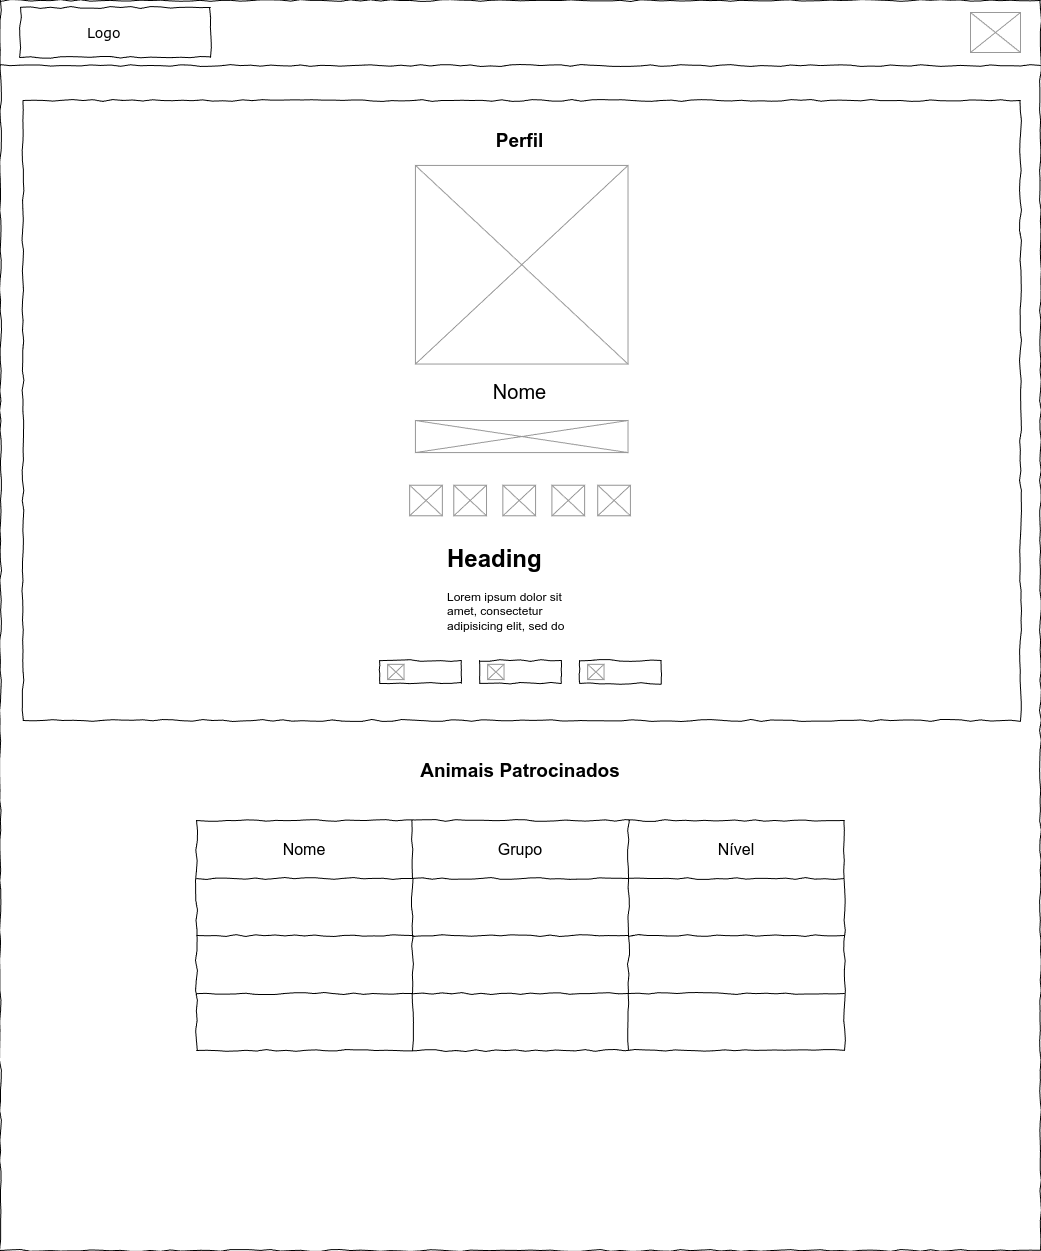

The diagram above was exported from draw.io. Its source (the exported page's mxGraphModel, read from the mxfile embedded in the PNG):
<mxGraphModel dx="2135" dy="1342" grid="1" gridSize="10" guides="1" tooltips="1" connect="1" arrows="1" fold="1" page="1" pageScale="1" pageWidth="1080" pageHeight="1300" background="none" math="0" shadow="0">
  <root>
    <mxCell id="ABLt2kKzMoIW5Dp8MtHh-0" />
    <mxCell id="ABLt2kKzMoIW5Dp8MtHh-1" style="locked=1;" parent="ABLt2kKzMoIW5Dp8MtHh-0" />
    <mxCell id="ABLt2kKzMoIW5Dp8MtHh-2" value="Skeleton" style="locked=1;" parent="ABLt2kKzMoIW5Dp8MtHh-0" />
    <mxCell id="ABLt2kKzMoIW5Dp8MtHh-3" value="" style="whiteSpace=wrap;html=1;rounded=0;shadow=0;labelBackgroundColor=none;strokeColor=#000000;strokeWidth=1;fillColor=none;fontFamily=Verdana;fontSize=12;fontColor=#000000;align=center;comic=1;" vertex="1" parent="ABLt2kKzMoIW5Dp8MtHh-2">
      <mxGeometry x="20" y="20" width="1040" height="1250" as="geometry" />
    </mxCell>
    <mxCell id="ABLt2kKzMoIW5Dp8MtHh-4" value="" style="whiteSpace=wrap;html=1;rounded=0;shadow=0;labelBackgroundColor=none;strokeWidth=1;fontFamily=Verdana;fontSize=28;align=center;comic=1;" vertex="1" parent="ABLt2kKzMoIW5Dp8MtHh-2">
      <mxGeometry x="40" y="27" width="190" height="50" as="geometry" />
    </mxCell>
    <mxCell id="ABLt2kKzMoIW5Dp8MtHh-5" value="" style="line;strokeWidth=1;html=1;rounded=0;shadow=0;labelBackgroundColor=none;fillColor=none;fontFamily=Verdana;fontSize=14;fontColor=#000000;align=center;comic=1;" vertex="1" parent="ABLt2kKzMoIW5Dp8MtHh-2">
      <mxGeometry x="20" y="60" width="1040" height="50" as="geometry" />
    </mxCell>
    <mxCell id="ABLt2kKzMoIW5Dp8MtHh-6" value="Logo" style="text;html=1;points=[];align=left;verticalAlign=top;spacingTop=-4;fontSize=14;fontFamily=Verdana" vertex="1" parent="ABLt2kKzMoIW5Dp8MtHh-2">
      <mxGeometry x="105" y="42" width="60" height="20" as="geometry" />
    </mxCell>
    <mxCell id="ABLt2kKzMoIW5Dp8MtHh-7" value="" style="verticalLabelPosition=bottom;shadow=0;dashed=0;align=center;html=1;verticalAlign=top;strokeWidth=1;shape=mxgraph.mockup.graphics.simpleIcon;strokeColor=#999999;" vertex="1" parent="ABLt2kKzMoIW5Dp8MtHh-2">
      <mxGeometry x="990" y="32" width="50" height="40" as="geometry" />
    </mxCell>
    <mxCell id="ABLt2kKzMoIW5Dp8MtHh-8" value="Body" style="locked=1;" parent="ABLt2kKzMoIW5Dp8MtHh-0" />
    <mxCell id="SHqJbfDklVr23c7Li8zw-23" value="Animais Patrocinados" style="text;html=1;align=center;verticalAlign=middle;whiteSpace=wrap;rounded=0;fontStyle=1;fontSize=19;" vertex="1" parent="ABLt2kKzMoIW5Dp8MtHh-8">
      <mxGeometry x="370" y="780" width="340" height="22.92" as="geometry" />
    </mxCell>
    <mxCell id="SHqJbfDklVr23c7Li8zw-24" value="" style="shape=table;startSize=0;container=1;collapsible=0;childLayout=tableLayout;comic=1;fontSize=16;" vertex="1" parent="ABLt2kKzMoIW5Dp8MtHh-8">
      <mxGeometry x="216" y="840" width="648" height="230" as="geometry" />
    </mxCell>
    <mxCell id="SHqJbfDklVr23c7Li8zw-25" value="" style="shape=tableRow;horizontal=0;startSize=0;swimlaneHead=0;swimlaneBody=0;strokeColor=inherit;top=0;left=0;bottom=0;right=0;collapsible=0;dropTarget=0;fillColor=none;points=[[0,0.5],[1,0.5]];portConstraint=eastwest;fontSize=16;" vertex="1" parent="SHqJbfDklVr23c7Li8zw-24">
      <mxGeometry width="648" height="58" as="geometry" />
    </mxCell>
    <mxCell id="SHqJbfDklVr23c7Li8zw-26" value="Nome" style="shape=partialRectangle;html=1;whiteSpace=wrap;connectable=0;strokeColor=inherit;overflow=hidden;fillColor=none;top=0;left=0;bottom=0;right=0;pointerEvents=1;fontSize=16;" vertex="1" parent="SHqJbfDklVr23c7Li8zw-25">
      <mxGeometry width="216" height="58" as="geometry">
        <mxRectangle width="216" height="58" as="alternateBounds" />
      </mxGeometry>
    </mxCell>
    <mxCell id="SHqJbfDklVr23c7Li8zw-27" value="Grupo" style="shape=partialRectangle;html=1;whiteSpace=wrap;connectable=0;strokeColor=inherit;overflow=hidden;fillColor=none;top=0;left=0;bottom=0;right=0;pointerEvents=1;fontSize=16;" vertex="1" parent="SHqJbfDklVr23c7Li8zw-25">
      <mxGeometry x="216" width="216" height="58" as="geometry">
        <mxRectangle width="216" height="58" as="alternateBounds" />
      </mxGeometry>
    </mxCell>
    <mxCell id="SHqJbfDklVr23c7Li8zw-28" value="Nível" style="shape=partialRectangle;html=1;whiteSpace=wrap;connectable=0;strokeColor=inherit;overflow=hidden;fillColor=none;top=0;left=0;bottom=0;right=0;pointerEvents=1;fontSize=16;" vertex="1" parent="SHqJbfDklVr23c7Li8zw-25">
      <mxGeometry x="432" width="216" height="58" as="geometry">
        <mxRectangle width="216" height="58" as="alternateBounds" />
      </mxGeometry>
    </mxCell>
    <mxCell id="SHqJbfDklVr23c7Li8zw-31" value="" style="shape=tableRow;horizontal=0;startSize=0;swimlaneHead=0;swimlaneBody=0;strokeColor=inherit;top=0;left=0;bottom=0;right=0;collapsible=0;dropTarget=0;fillColor=none;points=[[0,0.5],[1,0.5]];portConstraint=eastwest;fontSize=16;" vertex="1" parent="SHqJbfDklVr23c7Li8zw-24">
      <mxGeometry y="58" width="648" height="57" as="geometry" />
    </mxCell>
    <mxCell id="SHqJbfDklVr23c7Li8zw-32" value="" style="shape=partialRectangle;html=1;whiteSpace=wrap;connectable=0;strokeColor=inherit;overflow=hidden;fillColor=none;top=0;left=0;bottom=0;right=0;pointerEvents=1;fontSize=16;" vertex="1" parent="SHqJbfDklVr23c7Li8zw-31">
      <mxGeometry width="216" height="57" as="geometry">
        <mxRectangle width="216" height="57" as="alternateBounds" />
      </mxGeometry>
    </mxCell>
    <mxCell id="SHqJbfDklVr23c7Li8zw-33" value="" style="shape=partialRectangle;html=1;whiteSpace=wrap;connectable=0;strokeColor=inherit;overflow=hidden;fillColor=none;top=0;left=0;bottom=0;right=0;pointerEvents=1;fontSize=16;" vertex="1" parent="SHqJbfDklVr23c7Li8zw-31">
      <mxGeometry x="216" width="216" height="57" as="geometry">
        <mxRectangle width="216" height="57" as="alternateBounds" />
      </mxGeometry>
    </mxCell>
    <mxCell id="SHqJbfDklVr23c7Li8zw-34" value="" style="shape=partialRectangle;html=1;whiteSpace=wrap;connectable=0;strokeColor=inherit;overflow=hidden;fillColor=none;top=0;left=0;bottom=0;right=0;pointerEvents=1;fontSize=16;" vertex="1" parent="SHqJbfDklVr23c7Li8zw-31">
      <mxGeometry x="432" width="216" height="57" as="geometry">
        <mxRectangle width="216" height="57" as="alternateBounds" />
      </mxGeometry>
    </mxCell>
    <mxCell id="SHqJbfDklVr23c7Li8zw-37" value="" style="shape=tableRow;horizontal=0;startSize=0;swimlaneHead=0;swimlaneBody=0;strokeColor=inherit;top=0;left=0;bottom=0;right=0;collapsible=0;dropTarget=0;fillColor=none;points=[[0,0.5],[1,0.5]];portConstraint=eastwest;fontSize=16;" vertex="1" parent="SHqJbfDklVr23c7Li8zw-24">
      <mxGeometry y="115" width="648" height="58" as="geometry" />
    </mxCell>
    <mxCell id="SHqJbfDklVr23c7Li8zw-38" value="" style="shape=partialRectangle;html=1;whiteSpace=wrap;connectable=0;strokeColor=inherit;overflow=hidden;fillColor=none;top=0;left=0;bottom=0;right=0;pointerEvents=1;fontSize=16;" vertex="1" parent="SHqJbfDklVr23c7Li8zw-37">
      <mxGeometry width="216" height="58" as="geometry">
        <mxRectangle width="216" height="58" as="alternateBounds" />
      </mxGeometry>
    </mxCell>
    <mxCell id="SHqJbfDklVr23c7Li8zw-39" value="" style="shape=partialRectangle;html=1;whiteSpace=wrap;connectable=0;strokeColor=inherit;overflow=hidden;fillColor=none;top=0;left=0;bottom=0;right=0;pointerEvents=1;fontSize=16;" vertex="1" parent="SHqJbfDklVr23c7Li8zw-37">
      <mxGeometry x="216" width="216" height="58" as="geometry">
        <mxRectangle width="216" height="58" as="alternateBounds" />
      </mxGeometry>
    </mxCell>
    <mxCell id="SHqJbfDklVr23c7Li8zw-40" value="" style="shape=partialRectangle;html=1;whiteSpace=wrap;connectable=0;strokeColor=inherit;overflow=hidden;fillColor=none;top=0;left=0;bottom=0;right=0;pointerEvents=1;fontSize=16;" vertex="1" parent="SHqJbfDklVr23c7Li8zw-37">
      <mxGeometry x="432" width="216" height="58" as="geometry">
        <mxRectangle width="216" height="58" as="alternateBounds" />
      </mxGeometry>
    </mxCell>
    <mxCell id="SHqJbfDklVr23c7Li8zw-43" value="" style="shape=tableRow;horizontal=0;startSize=0;swimlaneHead=0;swimlaneBody=0;strokeColor=inherit;top=0;left=0;bottom=0;right=0;collapsible=0;dropTarget=0;fillColor=none;points=[[0,0.5],[1,0.5]];portConstraint=eastwest;fontSize=16;" vertex="1" parent="SHqJbfDklVr23c7Li8zw-24">
      <mxGeometry y="173" width="648" height="57" as="geometry" />
    </mxCell>
    <mxCell id="SHqJbfDklVr23c7Li8zw-44" value="" style="shape=partialRectangle;html=1;whiteSpace=wrap;connectable=0;strokeColor=inherit;overflow=hidden;fillColor=none;top=0;left=0;bottom=0;right=0;pointerEvents=1;fontSize=16;" vertex="1" parent="SHqJbfDklVr23c7Li8zw-43">
      <mxGeometry width="216" height="57" as="geometry">
        <mxRectangle width="216" height="57" as="alternateBounds" />
      </mxGeometry>
    </mxCell>
    <mxCell id="SHqJbfDklVr23c7Li8zw-45" value="" style="shape=partialRectangle;html=1;whiteSpace=wrap;connectable=0;strokeColor=inherit;overflow=hidden;fillColor=none;top=0;left=0;bottom=0;right=0;pointerEvents=1;fontSize=16;" vertex="1" parent="SHqJbfDklVr23c7Li8zw-43">
      <mxGeometry x="216" width="216" height="57" as="geometry">
        <mxRectangle width="216" height="57" as="alternateBounds" />
      </mxGeometry>
    </mxCell>
    <mxCell id="SHqJbfDklVr23c7Li8zw-46" value="" style="shape=partialRectangle;html=1;whiteSpace=wrap;connectable=0;strokeColor=inherit;overflow=hidden;fillColor=none;top=0;left=0;bottom=0;right=0;pointerEvents=1;fontSize=16;" vertex="1" parent="SHqJbfDklVr23c7Li8zw-43">
      <mxGeometry x="432" width="216" height="57" as="geometry">
        <mxRectangle width="216" height="57" as="alternateBounds" />
      </mxGeometry>
    </mxCell>
    <mxCell id="SHqJbfDklVr23c7Li8zw-1" value="" style="whiteSpace=wrap;html=1;rounded=0;shadow=0;labelBackgroundColor=none;strokeWidth=1;fillColor=none;fontFamily=Verdana;fontSize=12;align=center;comic=1;" vertex="1" parent="ABLt2kKzMoIW5Dp8MtHh-8">
      <mxGeometry x="42.45" y="120" width="997.55" height="620" as="geometry" />
    </mxCell>
    <mxCell id="SHqJbfDklVr23c7Li8zw-2" value="" style="verticalLabelPosition=bottom;shadow=0;dashed=0;align=center;html=1;verticalAlign=top;strokeWidth=1;shape=mxgraph.mockup.graphics.simpleIcon;strokeColor=#999999;" vertex="1" parent="ABLt2kKzMoIW5Dp8MtHh-8">
      <mxGeometry x="434.93356500408834" y="184.92777777777775" width="212.59198691741616" height="198.61111111111114" as="geometry" />
    </mxCell>
    <mxCell id="SHqJbfDklVr23c7Li8zw-3" value="Nome" style="text;html=1;align=center;verticalAlign=middle;whiteSpace=wrap;rounded=0;fontSize=20;" vertex="1" parent="ABLt2kKzMoIW5Dp8MtHh-8">
      <mxGeometry x="514.9997138184792" y="400.00166666666667" width="49.0596892886345" height="22.916666666666668" as="geometry" />
    </mxCell>
    <mxCell id="SHqJbfDklVr23c7Li8zw-4" value="" style="verticalLabelPosition=bottom;shadow=0;dashed=0;align=center;html=1;verticalAlign=top;strokeWidth=1;shape=mxgraph.mockup.graphics.simpleIcon;strokeColor=#999999;" vertex="1" parent="ABLt2kKzMoIW5Dp8MtHh-8">
      <mxGeometry x="434.93356500408834" y="439.9977777777778" width="212.59198691741616" height="32.083333333333336" as="geometry" />
    </mxCell>
    <mxCell id="SHqJbfDklVr23c7Li8zw-5" value="" style="verticalLabelPosition=bottom;shadow=0;dashed=0;align=center;html=1;verticalAlign=top;strokeWidth=1;shape=mxgraph.mockup.graphics.simpleIcon;strokeColor=#999999;" vertex="1" parent="ABLt2kKzMoIW5Dp8MtHh-8">
      <mxGeometry x="429.1429190515127" y="504.7266666666667" width="32.70645952575634" height="30.555555555555554" as="geometry" />
    </mxCell>
    <mxCell id="SHqJbfDklVr23c7Li8zw-6" value="" style="verticalLabelPosition=bottom;shadow=0;dashed=0;align=center;html=1;verticalAlign=top;strokeWidth=1;shape=mxgraph.mockup.graphics.simpleIcon;strokeColor=#999999;" vertex="1" parent="ABLt2kKzMoIW5Dp8MtHh-8">
      <mxGeometry x="473.29663941128376" y="504.7266666666667" width="32.70645952575634" height="30.555555555555554" as="geometry" />
    </mxCell>
    <mxCell id="SHqJbfDklVr23c7Li8zw-7" value="" style="verticalLabelPosition=bottom;shadow=0;dashed=0;align=center;html=1;verticalAlign=top;strokeWidth=1;shape=mxgraph.mockup.graphics.simpleIcon;strokeColor=#999999;" vertex="1" parent="ABLt2kKzMoIW5Dp8MtHh-8">
      <mxGeometry x="522.3563286999182" y="504.7266666666667" width="32.70645952575634" height="30.555555555555554" as="geometry" />
    </mxCell>
    <mxCell id="SHqJbfDklVr23c7Li8zw-8" value="" style="verticalLabelPosition=bottom;shadow=0;dashed=0;align=center;html=1;verticalAlign=top;strokeWidth=1;shape=mxgraph.mockup.graphics.simpleIcon;strokeColor=#999999;" vertex="1" parent="ABLt2kKzMoIW5Dp8MtHh-8">
      <mxGeometry x="571.4160179885528" y="504.7266666666667" width="32.70645952575634" height="30.555555555555554" as="geometry" />
    </mxCell>
    <mxCell id="SHqJbfDklVr23c7Li8zw-9" value="" style="verticalLabelPosition=bottom;shadow=0;dashed=0;align=center;html=1;verticalAlign=top;strokeWidth=1;shape=mxgraph.mockup.graphics.simpleIcon;strokeColor=#999999;" vertex="1" parent="ABLt2kKzMoIW5Dp8MtHh-8">
      <mxGeometry x="617.2050613246116" y="504.7266666666667" width="32.70645952575634" height="30.555555555555554" as="geometry" />
    </mxCell>
    <mxCell id="SHqJbfDklVr23c7Li8zw-10" value="&lt;h1 style=&quot;margin-top: 0px;&quot;&gt;Heading&lt;/h1&gt;&lt;p&gt;Lorem ipsum dolor sit amet, consectetur adipisicing elit, sed do eiusmod tempor incididunt ut labore et dolore magna aliqua.&lt;/p&gt;" style="text;html=1;whiteSpace=wrap;overflow=hidden;rounded=0;" vertex="1" parent="ABLt2kKzMoIW5Dp8MtHh-8">
      <mxGeometry x="465.1212346688471" y="557.9966666666667" width="147.1790678659035" height="91.66666666666667" as="geometry" />
    </mxCell>
    <mxCell id="SHqJbfDklVr23c7Li8zw-11" value="Perfil" style="text;html=1;align=center;verticalAlign=middle;whiteSpace=wrap;rounded=0;fontStyle=1;fontSize=19;" vertex="1" parent="ABLt2kKzMoIW5Dp8MtHh-8">
      <mxGeometry x="514.9962959934586" y="150.00333333333333" width="49.0596892886345" height="22.916666666666668" as="geometry" />
    </mxCell>
    <mxCell id="SHqJbfDklVr23c7Li8zw-14" value="" style="group" vertex="1" connectable="0" parent="ABLt2kKzMoIW5Dp8MtHh-8">
      <mxGeometry x="499.0028454619787" y="679.9999999999999" width="81.76614881439083" height="22.916666666666668" as="geometry" />
    </mxCell>
    <mxCell id="SHqJbfDklVr23c7Li8zw-15" value="" style="rounded=0;whiteSpace=wrap;html=1;comic=1;" vertex="1" parent="SHqJbfDklVr23c7Li8zw-14">
      <mxGeometry width="81.76614881439083" height="22.916666666666668" as="geometry" />
    </mxCell>
    <mxCell id="SHqJbfDklVr23c7Li8zw-16" value="" style="verticalLabelPosition=bottom;shadow=0;dashed=0;align=center;html=1;verticalAlign=top;strokeWidth=1;shape=mxgraph.mockup.graphics.simpleIcon;strokeColor=#999999;" vertex="1" parent="SHqJbfDklVr23c7Li8zw-14">
      <mxGeometry x="8.176614881439082" y="3.819444444444444" width="16.353229762878165" height="15.277777777777777" as="geometry" />
    </mxCell>
    <mxCell id="SHqJbfDklVr23c7Li8zw-17" value="" style="group" vertex="1" connectable="0" parent="ABLt2kKzMoIW5Dp8MtHh-8">
      <mxGeometry x="399.0034668847097" y="679.9999999999999" width="81.76614881439083" height="22.916666666666668" as="geometry" />
    </mxCell>
    <mxCell id="SHqJbfDklVr23c7Li8zw-18" value="" style="rounded=0;whiteSpace=wrap;html=1;comic=1;" vertex="1" parent="SHqJbfDklVr23c7Li8zw-17">
      <mxGeometry width="81.76614881439083" height="22.916666666666668" as="geometry" />
    </mxCell>
    <mxCell id="SHqJbfDklVr23c7Li8zw-19" value="" style="verticalLabelPosition=bottom;shadow=0;dashed=0;align=center;html=1;verticalAlign=top;strokeWidth=1;shape=mxgraph.mockup.graphics.simpleIcon;strokeColor=#999999;" vertex="1" parent="SHqJbfDklVr23c7Li8zw-17">
      <mxGeometry x="8.176614881439082" y="3.819444444444444" width="16.353229762878165" height="15.277777777777777" as="geometry" />
    </mxCell>
    <mxCell id="SHqJbfDklVr23c7Li8zw-20" value="" style="group" vertex="1" connectable="0" parent="ABLt2kKzMoIW5Dp8MtHh-8">
      <mxGeometry x="599.0022240392477" y="679.9999999999999" width="81.76614881439083" height="22.916666666666668" as="geometry" />
    </mxCell>
    <mxCell id="SHqJbfDklVr23c7Li8zw-21" value="" style="rounded=0;whiteSpace=wrap;html=1;comic=1;" vertex="1" parent="SHqJbfDklVr23c7Li8zw-20">
      <mxGeometry width="81.76614881439083" height="22.916666666666668" as="geometry" />
    </mxCell>
    <mxCell id="SHqJbfDklVr23c7Li8zw-22" value="" style="verticalLabelPosition=bottom;shadow=0;dashed=0;align=center;html=1;verticalAlign=top;strokeWidth=1;shape=mxgraph.mockup.graphics.simpleIcon;strokeColor=#999999;" vertex="1" parent="SHqJbfDklVr23c7Li8zw-20">
      <mxGeometry x="8.176614881439082" y="3.819444444444444" width="16.353229762878165" height="15.277777777777777" as="geometry" />
    </mxCell>
  </root>
</mxGraphModel>